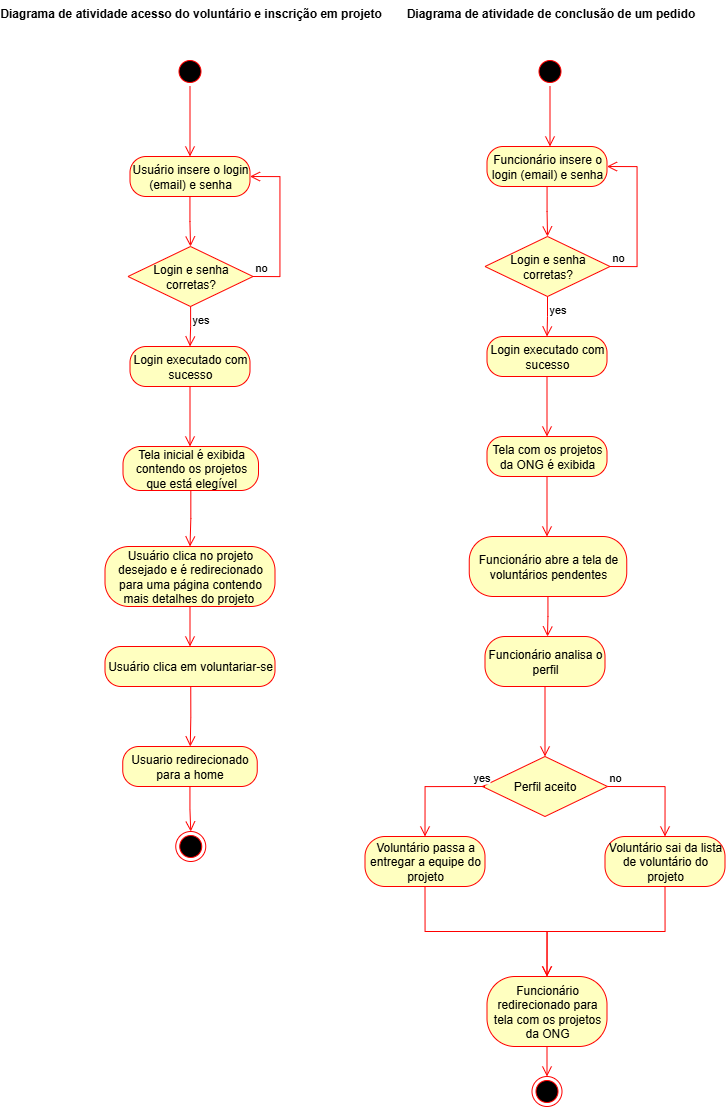

The diagram above was exported from draw.io. Its source (the exported page's mxGraphModel, read from the mxfile embedded in the PNG):
<mxGraphModel dx="2222" dy="1289" grid="1" gridSize="10" guides="1" tooltips="1" connect="1" arrows="1" fold="1" page="1" pageScale="1" pageWidth="827" pageHeight="1169" math="0" shadow="0">
  <root>
    <mxCell id="0" />
    <mxCell id="1" parent="0" />
    <mxCell id="ig8G8XQw-2YUYP1ApSzT-67" value="" style="ellipse;html=1;shape=startState;fillColor=#000000;strokeColor=#ff0000;" vertex="1" parent="1">
      <mxGeometry x="369.5" y="666" width="30" height="30" as="geometry" />
    </mxCell>
    <mxCell id="ig8G8XQw-2YUYP1ApSzT-68" value="" style="edgeStyle=orthogonalEdgeStyle;html=1;verticalAlign=bottom;endArrow=open;endSize=8;strokeColor=#ff0000;rounded=0;entryX=0.5;entryY=0;entryDx=0;entryDy=0;" edge="1" parent="1" source="ig8G8XQw-2YUYP1ApSzT-67" target="ig8G8XQw-2YUYP1ApSzT-69">
      <mxGeometry relative="1" as="geometry">
        <mxPoint x="384.5" y="756" as="targetPoint" />
      </mxGeometry>
    </mxCell>
    <mxCell id="ig8G8XQw-2YUYP1ApSzT-69" value="Usuário insere o login (email) e senha" style="rounded=1;whiteSpace=wrap;html=1;arcSize=40;fontColor=#000000;fillColor=#ffffc0;strokeColor=#ff0000;" vertex="1" parent="1">
      <mxGeometry x="324.5" y="766" width="120" height="40" as="geometry" />
    </mxCell>
    <mxCell id="ig8G8XQw-2YUYP1ApSzT-70" value="" style="edgeStyle=orthogonalEdgeStyle;html=1;verticalAlign=bottom;endArrow=open;endSize=8;strokeColor=#ff0000;rounded=0;entryX=0.5;entryY=0;entryDx=0;entryDy=0;" edge="1" parent="1" source="ig8G8XQw-2YUYP1ApSzT-69" target="ig8G8XQw-2YUYP1ApSzT-71">
      <mxGeometry relative="1" as="geometry">
        <mxPoint x="384.5" y="846" as="targetPoint" />
      </mxGeometry>
    </mxCell>
    <mxCell id="ig8G8XQw-2YUYP1ApSzT-71" value="Login e senha corretas?" style="rhombus;whiteSpace=wrap;html=1;fontColor=#000000;fillColor=#ffffc0;strokeColor=#ff0000;" vertex="1" parent="1">
      <mxGeometry x="322.5" y="856" width="125" height="60" as="geometry" />
    </mxCell>
    <mxCell id="ig8G8XQw-2YUYP1ApSzT-72" value="no" style="edgeStyle=orthogonalEdgeStyle;html=1;align=left;verticalAlign=bottom;endArrow=open;endSize=8;strokeColor=#ff0000;rounded=0;entryX=1;entryY=0.5;entryDx=0;entryDy=0;exitX=1;exitY=0.5;exitDx=0;exitDy=0;" edge="1" parent="1" source="ig8G8XQw-2YUYP1ApSzT-71" target="ig8G8XQw-2YUYP1ApSzT-69">
      <mxGeometry x="-1" relative="1" as="geometry">
        <mxPoint x="524.5" y="876" as="targetPoint" />
        <Array as="points">
          <mxPoint x="474.5" y="886" />
          <mxPoint x="474.5" y="786" />
        </Array>
      </mxGeometry>
    </mxCell>
    <mxCell id="ig8G8XQw-2YUYP1ApSzT-73" value="yes" style="edgeStyle=orthogonalEdgeStyle;html=1;align=left;verticalAlign=top;endArrow=open;endSize=8;strokeColor=#ff0000;rounded=0;" edge="1" parent="1" source="ig8G8XQw-2YUYP1ApSzT-71">
      <mxGeometry x="-1" relative="1" as="geometry">
        <mxPoint x="384.5" y="956" as="targetPoint" />
      </mxGeometry>
    </mxCell>
    <mxCell id="ig8G8XQw-2YUYP1ApSzT-74" value="Login executado com sucesso" style="rounded=1;whiteSpace=wrap;html=1;arcSize=40;fontColor=#000000;fillColor=#ffffc0;strokeColor=#ff0000;" vertex="1" parent="1">
      <mxGeometry x="324.5" y="956" width="120" height="40" as="geometry" />
    </mxCell>
    <mxCell id="ig8G8XQw-2YUYP1ApSzT-75" value="" style="edgeStyle=orthogonalEdgeStyle;html=1;verticalAlign=bottom;endArrow=open;endSize=8;strokeColor=#ff0000;rounded=0;" edge="1" parent="1" source="ig8G8XQw-2YUYP1ApSzT-74">
      <mxGeometry relative="1" as="geometry">
        <mxPoint x="384.5" y="1056" as="targetPoint" />
      </mxGeometry>
    </mxCell>
    <mxCell id="ig8G8XQw-2YUYP1ApSzT-76" value="Tela inicial é exibida contendo os projetos que está elegível" style="rounded=1;whiteSpace=wrap;html=1;arcSize=40;fontColor=#000000;fillColor=#ffffc0;strokeColor=#ff0000;" vertex="1" parent="1">
      <mxGeometry x="317.5" y="1056" width="135.5" height="44" as="geometry" />
    </mxCell>
    <mxCell id="ig8G8XQw-2YUYP1ApSzT-77" value="" style="edgeStyle=orthogonalEdgeStyle;html=1;verticalAlign=bottom;endArrow=open;endSize=8;strokeColor=#ff0000;rounded=0;" edge="1" parent="1" source="ig8G8XQw-2YUYP1ApSzT-76">
      <mxGeometry relative="1" as="geometry">
        <mxPoint x="384.5" y="1156" as="targetPoint" />
      </mxGeometry>
    </mxCell>
    <mxCell id="ig8G8XQw-2YUYP1ApSzT-78" value="Usuário clica no projeto desejado e é redirecionado para uma página contendo mais detalhes do projeto&amp;nbsp;" style="rounded=1;whiteSpace=wrap;html=1;arcSize=40;fontColor=#000000;fillColor=#ffffc0;strokeColor=#ff0000;" vertex="1" parent="1">
      <mxGeometry x="299.5" y="1156" width="170" height="60" as="geometry" />
    </mxCell>
    <mxCell id="ig8G8XQw-2YUYP1ApSzT-79" value="" style="edgeStyle=orthogonalEdgeStyle;html=1;verticalAlign=bottom;endArrow=open;endSize=8;strokeColor=#ff0000;rounded=0;" edge="1" parent="1" source="ig8G8XQw-2YUYP1ApSzT-78">
      <mxGeometry relative="1" as="geometry">
        <mxPoint x="384.5" y="1256" as="targetPoint" />
      </mxGeometry>
    </mxCell>
    <mxCell id="ig8G8XQw-2YUYP1ApSzT-80" value="Usuário clica em voluntariar-se" style="rounded=1;whiteSpace=wrap;html=1;arcSize=40;fontColor=#000000;fillColor=#ffffc0;strokeColor=#ff0000;" vertex="1" parent="1">
      <mxGeometry x="299.5" y="1256" width="170" height="40" as="geometry" />
    </mxCell>
    <mxCell id="ig8G8XQw-2YUYP1ApSzT-81" value="" style="edgeStyle=orthogonalEdgeStyle;html=1;verticalAlign=bottom;endArrow=open;endSize=8;strokeColor=#ff0000;rounded=0;" edge="1" parent="1">
      <mxGeometry relative="1" as="geometry">
        <mxPoint x="384.75" y="1356" as="targetPoint" />
        <mxPoint x="385.25" y="1296" as="sourcePoint" />
      </mxGeometry>
    </mxCell>
    <mxCell id="ig8G8XQw-2YUYP1ApSzT-82" value="Usuario redirecionado para a home" style="rounded=1;whiteSpace=wrap;html=1;arcSize=40;fontColor=#000000;fillColor=#ffffc0;strokeColor=#ff0000;" vertex="1" parent="1">
      <mxGeometry x="317.25" y="1356" width="134.5" height="40" as="geometry" />
    </mxCell>
    <mxCell id="ig8G8XQw-2YUYP1ApSzT-83" value="" style="edgeStyle=orthogonalEdgeStyle;html=1;verticalAlign=bottom;endArrow=open;endSize=8;strokeColor=#ff0000;rounded=0;" edge="1" parent="1" source="ig8G8XQw-2YUYP1ApSzT-82" target="ig8G8XQw-2YUYP1ApSzT-84">
      <mxGeometry relative="1" as="geometry">
        <mxPoint x="385.25" y="1456" as="targetPoint" />
      </mxGeometry>
    </mxCell>
    <mxCell id="ig8G8XQw-2YUYP1ApSzT-84" value="" style="ellipse;html=1;shape=endState;fillColor=#000000;strokeColor=#ff0000;" vertex="1" parent="1">
      <mxGeometry x="370.25" y="1441" width="30" height="30" as="geometry" />
    </mxCell>
    <mxCell id="ig8G8XQw-2YUYP1ApSzT-85" value="" style="ellipse;html=1;shape=startState;fillColor=#000000;strokeColor=#ff0000;" vertex="1" parent="1">
      <mxGeometry x="729.5" y="666" width="30" height="30" as="geometry" />
    </mxCell>
    <mxCell id="ig8G8XQw-2YUYP1ApSzT-86" value="" style="edgeStyle=orthogonalEdgeStyle;html=1;verticalAlign=bottom;endArrow=open;endSize=8;strokeColor=#ff0000;rounded=0;" edge="1" parent="1" source="ig8G8XQw-2YUYP1ApSzT-85">
      <mxGeometry relative="1" as="geometry">
        <mxPoint x="744.5" y="756" as="targetPoint" />
      </mxGeometry>
    </mxCell>
    <mxCell id="ig8G8XQw-2YUYP1ApSzT-87" value="Diagrama de atividade acesso do voluntário e inscrição em projeto" style="text;align=center;fontStyle=1;verticalAlign=middle;spacingLeft=3;spacingRight=3;strokeColor=none;rotatable=0;points=[[0,0.5],[1,0.5]];portConstraint=eastwest;html=1;" vertex="1" parent="1">
      <mxGeometry x="230" y="610" width="310" height="26" as="geometry" />
    </mxCell>
    <mxCell id="ig8G8XQw-2YUYP1ApSzT-88" value="Funcionário insere o login (email) e senha" style="rounded=1;whiteSpace=wrap;html=1;arcSize=40;fontColor=#000000;fillColor=#ffffc0;strokeColor=#ff0000;" vertex="1" parent="1">
      <mxGeometry x="681.5" y="756" width="120" height="40" as="geometry" />
    </mxCell>
    <mxCell id="ig8G8XQw-2YUYP1ApSzT-89" value="" style="edgeStyle=orthogonalEdgeStyle;html=1;verticalAlign=bottom;endArrow=open;endSize=8;strokeColor=#ff0000;rounded=0;entryX=0.5;entryY=0;entryDx=0;entryDy=0;" edge="1" parent="1" source="ig8G8XQw-2YUYP1ApSzT-88" target="ig8G8XQw-2YUYP1ApSzT-90">
      <mxGeometry relative="1" as="geometry">
        <mxPoint x="741.5" y="836" as="targetPoint" />
      </mxGeometry>
    </mxCell>
    <mxCell id="ig8G8XQw-2YUYP1ApSzT-90" value="Login e senha corretas?" style="rhombus;whiteSpace=wrap;html=1;fontColor=#000000;fillColor=#ffffc0;strokeColor=#ff0000;" vertex="1" parent="1">
      <mxGeometry x="679.5" y="846" width="125" height="60" as="geometry" />
    </mxCell>
    <mxCell id="ig8G8XQw-2YUYP1ApSzT-91" value="no" style="edgeStyle=orthogonalEdgeStyle;html=1;align=left;verticalAlign=bottom;endArrow=open;endSize=8;strokeColor=#ff0000;rounded=0;entryX=1;entryY=0.5;entryDx=0;entryDy=0;exitX=1;exitY=0.5;exitDx=0;exitDy=0;" edge="1" parent="1" source="ig8G8XQw-2YUYP1ApSzT-90" target="ig8G8XQw-2YUYP1ApSzT-88">
      <mxGeometry x="-1" relative="1" as="geometry">
        <mxPoint x="881.5" y="866" as="targetPoint" />
        <Array as="points">
          <mxPoint x="831.5" y="876" />
          <mxPoint x="831.5" y="776" />
        </Array>
      </mxGeometry>
    </mxCell>
    <mxCell id="ig8G8XQw-2YUYP1ApSzT-92" value="yes" style="edgeStyle=orthogonalEdgeStyle;html=1;align=left;verticalAlign=top;endArrow=open;endSize=8;strokeColor=#ff0000;rounded=0;" edge="1" parent="1" source="ig8G8XQw-2YUYP1ApSzT-90">
      <mxGeometry x="-1" relative="1" as="geometry">
        <mxPoint x="741.5" y="946" as="targetPoint" />
      </mxGeometry>
    </mxCell>
    <mxCell id="ig8G8XQw-2YUYP1ApSzT-93" value="Login executado com sucesso" style="rounded=1;whiteSpace=wrap;html=1;arcSize=40;fontColor=#000000;fillColor=#ffffc0;strokeColor=#ff0000;" vertex="1" parent="1">
      <mxGeometry x="681.5" y="946" width="120" height="40" as="geometry" />
    </mxCell>
    <mxCell id="ig8G8XQw-2YUYP1ApSzT-94" value="" style="edgeStyle=orthogonalEdgeStyle;html=1;verticalAlign=bottom;endArrow=open;endSize=8;strokeColor=#ff0000;rounded=0;" edge="1" parent="1" source="ig8G8XQw-2YUYP1ApSzT-93">
      <mxGeometry relative="1" as="geometry">
        <mxPoint x="741.5" y="1046" as="targetPoint" />
      </mxGeometry>
    </mxCell>
    <mxCell id="ig8G8XQw-2YUYP1ApSzT-95" value="Tela com os projetos da ONG é exibida" style="rounded=1;whiteSpace=wrap;html=1;arcSize=40;fontColor=#000000;fillColor=#ffffc0;strokeColor=#ff0000;" vertex="1" parent="1">
      <mxGeometry x="681.5" y="1046" width="120" height="40" as="geometry" />
    </mxCell>
    <mxCell id="ig8G8XQw-2YUYP1ApSzT-96" value="" style="edgeStyle=orthogonalEdgeStyle;html=1;verticalAlign=bottom;endArrow=open;endSize=8;strokeColor=#ff0000;rounded=0;" edge="1" parent="1" source="ig8G8XQw-2YUYP1ApSzT-95">
      <mxGeometry relative="1" as="geometry">
        <mxPoint x="741.5" y="1146" as="targetPoint" />
      </mxGeometry>
    </mxCell>
    <mxCell id="ig8G8XQw-2YUYP1ApSzT-97" value="Funcionário abre a tela de voluntários pendentes" style="rounded=1;whiteSpace=wrap;html=1;arcSize=40;fontColor=#000000;fillColor=#ffffc0;strokeColor=#ff0000;" vertex="1" parent="1">
      <mxGeometry x="663.75" y="1146" width="157.5" height="60" as="geometry" />
    </mxCell>
    <mxCell id="ig8G8XQw-2YUYP1ApSzT-98" value="" style="edgeStyle=orthogonalEdgeStyle;html=1;verticalAlign=bottom;endArrow=open;endSize=8;strokeColor=#ff0000;rounded=0;" edge="1" parent="1" source="ig8G8XQw-2YUYP1ApSzT-97">
      <mxGeometry relative="1" as="geometry">
        <mxPoint x="742" y="1246" as="targetPoint" />
      </mxGeometry>
    </mxCell>
    <mxCell id="ig8G8XQw-2YUYP1ApSzT-99" value="Funcionário analisa o perfil" style="rounded=1;whiteSpace=wrap;html=1;arcSize=40;fontColor=#000000;fillColor=#ffffc0;strokeColor=#ff0000;" vertex="1" parent="1">
      <mxGeometry x="679.5" y="1246" width="120" height="50" as="geometry" />
    </mxCell>
    <mxCell id="ig8G8XQw-2YUYP1ApSzT-100" value="Funcionário redirecionado para tela com os projetos da ONG" style="rounded=1;whiteSpace=wrap;html=1;arcSize=40;fontColor=#000000;fillColor=#ffffc0;strokeColor=#ff0000;" vertex="1" parent="1">
      <mxGeometry x="681.5" y="1586" width="120" height="70" as="geometry" />
    </mxCell>
    <mxCell id="ig8G8XQw-2YUYP1ApSzT-101" value="" style="edgeStyle=orthogonalEdgeStyle;html=1;verticalAlign=bottom;endArrow=open;endSize=8;strokeColor=#ff0000;rounded=0;exitX=0.5;exitY=1;exitDx=0;exitDy=0;" edge="1" parent="1" source="ig8G8XQw-2YUYP1ApSzT-99">
      <mxGeometry relative="1" as="geometry">
        <mxPoint x="739.5" y="1366" as="targetPoint" />
        <mxPoint x="749.5" y="1416" as="sourcePoint" />
      </mxGeometry>
    </mxCell>
    <mxCell id="ig8G8XQw-2YUYP1ApSzT-102" value="Diagrama de atividade de conclusão de um pedido" style="text;align=center;fontStyle=1;verticalAlign=middle;spacingLeft=3;spacingRight=3;strokeColor=none;rotatable=0;points=[[0,0.5],[1,0.5]];portConstraint=eastwest;html=1;" vertex="1" parent="1">
      <mxGeometry x="597.13" y="610" width="294.75" height="26" as="geometry" />
    </mxCell>
    <mxCell id="ig8G8XQw-2YUYP1ApSzT-103" value="Perfil aceito" style="rhombus;whiteSpace=wrap;html=1;fontColor=#000000;fillColor=#ffffc0;strokeColor=#ff0000;" vertex="1" parent="1">
      <mxGeometry x="677" y="1366" width="125" height="60" as="geometry" />
    </mxCell>
    <mxCell id="ig8G8XQw-2YUYP1ApSzT-104" value="no" style="edgeStyle=orthogonalEdgeStyle;html=1;align=left;verticalAlign=bottom;endArrow=open;endSize=8;strokeColor=#ff0000;rounded=0;exitX=1;exitY=0.5;exitDx=0;exitDy=0;entryX=0.5;entryY=0;entryDx=0;entryDy=0;" edge="1" parent="1" source="ig8G8XQw-2YUYP1ApSzT-103" target="ig8G8XQw-2YUYP1ApSzT-106">
      <mxGeometry x="-1" relative="1" as="geometry">
        <mxPoint x="859.5" y="1486" as="targetPoint" />
        <Array as="points">
          <mxPoint x="859.5" y="1396" />
        </Array>
      </mxGeometry>
    </mxCell>
    <mxCell id="ig8G8XQw-2YUYP1ApSzT-105" value="yes" style="edgeStyle=orthogonalEdgeStyle;html=1;align=left;verticalAlign=bottom;endArrow=open;endSize=8;strokeColor=#ff0000;rounded=0;entryX=0.5;entryY=0;entryDx=0;entryDy=0;" edge="1" parent="1" target="ig8G8XQw-2YUYP1ApSzT-107">
      <mxGeometry x="-0.75" relative="1" as="geometry">
        <mxPoint x="609.5" y="1436" as="targetPoint" />
        <Array as="points">
          <mxPoint x="619.5" y="1396" />
        </Array>
        <mxPoint x="679.5" y="1396" as="sourcePoint" />
        <mxPoint as="offset" />
      </mxGeometry>
    </mxCell>
    <mxCell id="ig8G8XQw-2YUYP1ApSzT-106" value="Voluntário sai da lista de voluntário do projeto" style="rounded=1;whiteSpace=wrap;html=1;arcSize=40;fontColor=#000000;fillColor=#ffffc0;strokeColor=#ff0000;" vertex="1" parent="1">
      <mxGeometry x="799.5" y="1446" width="120" height="50" as="geometry" />
    </mxCell>
    <mxCell id="ig8G8XQw-2YUYP1ApSzT-107" value="Voluntário passa a entregar a equipe do projeto" style="rounded=1;whiteSpace=wrap;html=1;arcSize=40;fontColor=#000000;fillColor=#ffffc0;strokeColor=#ff0000;" vertex="1" parent="1">
      <mxGeometry x="559.5" y="1446" width="120" height="50" as="geometry" />
    </mxCell>
    <mxCell id="ig8G8XQw-2YUYP1ApSzT-108" value="" style="edgeStyle=orthogonalEdgeStyle;html=1;verticalAlign=bottom;endArrow=open;endSize=8;strokeColor=#ff0000;rounded=0;exitX=0.5;exitY=1;exitDx=0;exitDy=0;entryX=0.5;entryY=0;entryDx=0;entryDy=0;" edge="1" parent="1" source="ig8G8XQw-2YUYP1ApSzT-107" target="ig8G8XQw-2YUYP1ApSzT-100">
      <mxGeometry relative="1" as="geometry">
        <mxPoint x="589.5" y="1646" as="targetPoint" />
        <mxPoint x="589.5" y="1576" as="sourcePoint" />
      </mxGeometry>
    </mxCell>
    <mxCell id="ig8G8XQw-2YUYP1ApSzT-109" value="" style="edgeStyle=orthogonalEdgeStyle;html=1;verticalAlign=bottom;endArrow=open;endSize=8;strokeColor=#ff0000;rounded=0;exitX=0.5;exitY=1;exitDx=0;exitDy=0;entryX=0.5;entryY=0;entryDx=0;entryDy=0;" edge="1" parent="1" source="ig8G8XQw-2YUYP1ApSzT-106" target="ig8G8XQw-2YUYP1ApSzT-100">
      <mxGeometry relative="1" as="geometry">
        <mxPoint x="849.5" y="1576" as="targetPoint" />
        <mxPoint x="849.5" y="1506" as="sourcePoint" />
      </mxGeometry>
    </mxCell>
    <mxCell id="ig8G8XQw-2YUYP1ApSzT-110" value="" style="edgeStyle=orthogonalEdgeStyle;html=1;verticalAlign=bottom;endArrow=open;endSize=8;strokeColor=#ff0000;rounded=0;" edge="1" parent="1" source="ig8G8XQw-2YUYP1ApSzT-100" target="ig8G8XQw-2YUYP1ApSzT-111">
      <mxGeometry relative="1" as="geometry">
        <mxPoint x="742.5" y="1716" as="targetPoint" />
        <mxPoint x="741.5" y="1656" as="sourcePoint" />
      </mxGeometry>
    </mxCell>
    <mxCell id="ig8G8XQw-2YUYP1ApSzT-111" value="" style="ellipse;html=1;shape=endState;fillColor=#000000;strokeColor=#ff0000;" vertex="1" parent="1">
      <mxGeometry x="726.5" y="1686" width="30" height="30" as="geometry" />
    </mxCell>
  </root>
</mxGraphModel>